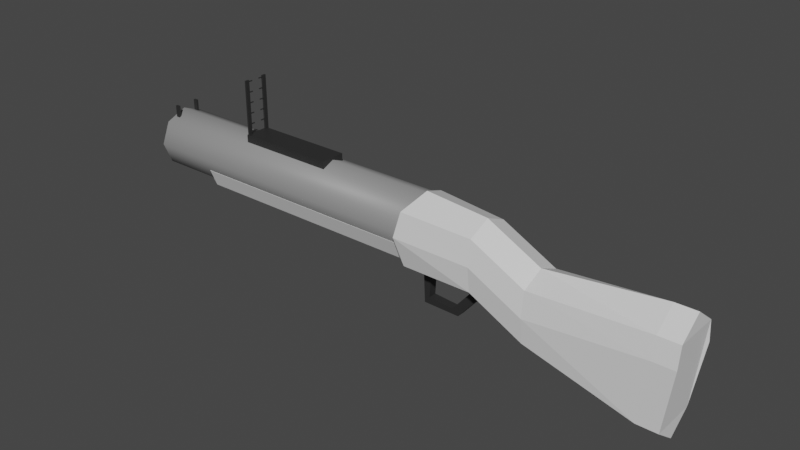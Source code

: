 # Source: GrenadeLauncher.blend  (saved by Blender 2.92.15; exported with 4.5.12 LTS)
import bpy
from mathutils import Matrix  # noqa: F401  (used for matrix-valued properties, if any)

bpy.ops.wm.read_factory_settings(use_empty=True)
scene = bpy.context.scene
scene.name = 'Scene'

# ---- collections
col_collection = bpy.data.collections.new('Collection'); scene.collection.children.link(col_collection)

# ---- materials (node trees are filled in below, after node groups)
mat_barrel = bpy.data.materials.new('Barrel')
mat_barrel.use_transparent_shadow = False
mat_base2 = bpy.data.materials.new('Base2')
mat_base2.use_transparent_shadow = False
mat_base = bpy.data.materials.new('Base')
mat_base.use_transparent_shadow = False

# ---- material node trees
mat_barrel.use_nodes = True; mat_barrel.node_tree.nodes.clear()
_N = mat_barrel.node_tree.nodes; _L = mat_barrel.node_tree.links
n0 = _N.new('ShaderNodeBsdfPrincipled'); n0.name = 'Principled BSDF'; n0.location = (10, 300)
n0.distribution = 'GGX'
n0.subsurface_method = 'BURLEY'
n0.inputs[0].default_value = (0.2529, 0.2529, 0.2529, 1.0)
n0.inputs[3].default_value = 1.45
n0.inputs[27].default_value = (0.0, 0.0, 0.0, 1.0)
n0.inputs[28].default_value = 1.0
n1 = _N.new('ShaderNodeOutputMaterial'); n1.name = 'Material Output'; n1.location = (300, 300)
_L.new(n0.outputs[0], n1.inputs[0])
n1.is_active_output = True
mat_base2.use_nodes = True; mat_base2.node_tree.nodes.clear()
_N = mat_base2.node_tree.nodes; _L = mat_base2.node_tree.links
n0 = _N.new('ShaderNodeBsdfPrincipled'); n0.name = 'Principled BSDF'; n0.location = (10, 300)
n0.distribution = 'GGX'
n0.subsurface_method = 'BURLEY'
n0.inputs[3].default_value = 1.45
n0.inputs[27].default_value = (0.0, 0.0, 0.0, 1.0)
n0.inputs[28].default_value = 1.0
n1 = _N.new('ShaderNodeOutputMaterial'); n1.name = 'Material Output'; n1.location = (300, 300)
_L.new(n0.outputs[0], n1.inputs[0])
n1.is_active_output = True
mat_base.use_nodes = True; mat_base.node_tree.nodes.clear()
_N = mat_base.node_tree.nodes; _L = mat_base.node_tree.links
n0 = _N.new('ShaderNodeBsdfPrincipled'); n0.name = 'Principled BSDF'; n0.location = (10, 300)
n0.distribution = 'GGX'
n0.subsurface_method = 'BURLEY'
n0.inputs[0].default_value = (0.02539, 0.02539, 0.02539, 1.0)
n0.inputs[3].default_value = 1.45
n0.inputs[27].default_value = (0.0, 0.0, 0.0, 1.0)
n0.inputs[28].default_value = 1.0
n1 = _N.new('ShaderNodeOutputMaterial'); n1.name = 'Material Output'; n1.location = (300, 300)
_L.new(n0.outputs[0], n1.inputs[0])
n1.is_active_output = True

# ---- world
world_world = bpy.data.worlds.new('World'); scene.world = world_world
world_world.use_nodes = True; world_world.node_tree.nodes.clear()
_N = world_world.node_tree.nodes; _L = world_world.node_tree.links
n0 = _N.new('ShaderNodeOutputWorld'); n0.name = 'World Output'; n0.location = (300, 300)
n1 = _N.new('ShaderNodeBackground'); n1.name = 'Background'; n1.location = (10, 300)
n1.inputs[0].default_value = (0.05088, 0.05088, 0.05088, 1.0)
_L.new(n1.outputs[0], n0.inputs[0])
n0.is_active_output = True
world_world.color = (0.05088, 0.05088, 0.05088)
world_world.use_sun_shadow = False
world_world.sun_shadow_jitter_overblur = 0.0

# ---- meshes
me_cylinder = bpy.data.meshes.new('Cylinder')
me_cylinder.from_pydata([(-0.04847, 0.18, -0.05751), (-1.818, 0.18, -0.05751), (-0.0375, 0.1273, 0.06977), (-1.818, 0.1273, 0.06977), (-0.02478, 7.101e-08, 0.1225), (-1.818, 1.194e-07, 0.1225), (-0.0375, -0.1273, 0.06977), (-1.818, -0.1273, 0.06977), (-0.04847, -0.18, -0.05751), (-1.818, -0.18, -0.05751), (-0.01481, -0.1273, -0.1848), (-1.818, -0.1273, -0.1848), (0.03041, 1.294e-07, -0.2375), (-1.818, 1.778e-07, -0.2375), (-0.01481, 0.1273, -0.1848), (-1.818, 0.1273, -0.1848), (-1.968, 0.054, 0.03249), (-1.968, 0.03818, 0.07067), (-1.968, 1.213e-07, 0.08649), (-1.968, -0.03818, 0.07067), (-1.968, -0.054, 0.03249), (-1.968, -0.03818, -0.005693), (-1.968, 1.388e-07, -0.02151), (-1.968, 0.03818, -0.005693), (-1.893, 0.1018, -0.1593), (-1.893, 0.144, -0.05751), (-1.893, 0.1018, 0.04431), (-1.893, 1.135e-07, 0.08649), (-1.893, -0.1018, 0.04431), (-1.893, -0.1018, -0.1593), (-1.893, 1.602e-07, -0.2015), (-1.893, -0.144, -0.05751), (0.817, 0.1655, -0.4043), (0.817, 1.864e-07, -0.4781), (0.817, -0.1655, -0.4043), (0.817, -0.1872, -0.2261), (0.817, -0.1655, -0.04788), (0.817, 1.105e-07, 0.02593), (0.817, 0.1655, -0.04788), (0.817, 0.1872, -0.2261), (0.4315, 0.1872, -0.02751), (0.4315, 0.1655, 0.1507), (0.4315, 1.242e-07, 0.2245), (0.4315, -0.1655, 0.1507), (0.4315, -0.1872, -0.02751), (0.4315, -0.1655, -0.2057), (0.4315, 2.001e-07, -0.2795), (0.4315, 0.1655, -0.2057), (-0.1085, 0.2246, 0.002491), (-0.0696, 0.1986, 0.1807), (-0.02295, 1.19e-07, 0.2634), (-0.0696, -0.1986, 0.1807), (-0.1085, -0.2246, 0.002491), (-0.0696, -0.1655, -0.2057), (-0.02829, 2.001e-07, -0.2795), (-0.0696, 0.1655, -0.2057), (1.579, 0.1655, -0.6074), (1.579, 1.97e-07, -0.7329), (1.579, -0.1655, -0.6074), (1.643, -0.1872, -0.1591), (1.643, -0.1655, -0.006141), (1.643, 1.217e-07, 0.1193), (1.643, 0.1655, -0.006141), (1.643, 0.1872, -0.1591), (1.729, 0.1655, -0.6074), (1.729, 1.97e-07, -0.7329), (1.729, -0.1655, -0.6074), (1.793, -0.1872, -0.1591), (1.793, -0.1655, -0.006141), (1.793, 1.217e-07, 0.1193), (1.793, 0.1655, -0.006141), (1.793, 0.1872, -0.1591), (-0.006614, -0.03, -0.5014), (-0.01847, -0.03, -0.2375), (-0.006614, 0.03, -0.5014), (-0.01847, 0.03, -0.2375), (0.02967, -0.03, -0.4536), (0.04153, -0.03, -0.2375), (0.02967, 0.03, -0.4536), (0.04153, 0.03, -0.2375), (0.2567, -0.03, -0.5049), (0.2567, 0.03, -0.5049), (0.2109, -0.03, -0.4662), (0.2109, 0.03, -0.4662), (0.45, -0.03, -0.276), (0.45, 0.03, -0.276), (0.4041, -0.03, -0.2373), (0.4041, 0.03, -0.2373), (-2.245, -0.09, 0.2059), (-2.245, -0.09, 0.2959), (-2.245, -0.075, 0.2059), (-2.245, -0.075, 0.2959), (-2.215, -0.09, 0.2059), (-2.215, -0.09, 0.2959), (-2.215, -0.075, 0.2059), (-2.215, -0.075, 0.2959), (-2.245, 0.075, 0.2059), (-2.245, 0.075, 0.2959), (-2.245, 0.09, 0.2059), (-2.245, 0.09, 0.2959), (-2.215, 0.075, 0.2059), (-2.215, 0.075, 0.2959), (-2.215, 0.09, 0.2059), (-2.215, 0.09, 0.2959), (-1.509, -0.09, 0.1898), (-1.509, -0.09, 0.2648), (-1.509, 0.09, 0.1898), (-1.509, 0.09, 0.2648), (-0.8038, -0.09, 0.1898), (-0.8038, -0.09, 0.2648), (-0.8038, 0.09, 0.1898), (-0.8038, 0.09, 0.2648), (-1.5, -0.0894, 0.2648), (-1.5, -0.0894, 0.6518), (-1.5, -0.0606, 0.2648), (-1.5, -0.0606, 0.6518), (-1.488, -0.0894, 0.2648), (-1.488, -0.0894, 0.6518), (-1.488, -0.0606, 0.2648), (-1.488, -0.0606, 0.6518), (-1.5, 0.0606, 0.2648), (-1.5, 0.0606, 0.6518), (-1.5, 0.0894, 0.2648), (-1.5, 0.0894, 0.6518), (-1.488, 0.0606, 0.2648), (-1.488, 0.0606, 0.6518), (-1.488, 0.0894, 0.2648), (-1.488, 0.0894, 0.6518), (-1.497, -0.063, 0.6368), (-1.497, -0.063, 0.6428), (-1.497, -0.03, 0.6368), (-1.497, -0.03, 0.6428), (-1.491, -0.063, 0.6368), (-1.491, -0.063, 0.6428), (-1.491, -0.03, 0.6368), (-1.491, -0.03, 0.6428), (-1.497, 0.03, 0.6368), (-1.497, 0.03, 0.6428), (-1.497, 0.063, 0.6368), (-1.497, 0.063, 0.6428), (-1.491, 0.03, 0.6368), (-1.491, 0.03, 0.6428), (-1.491, 0.063, 0.6368), (-1.491, 0.063, 0.6428), (-1.497, -0.063, 0.5618), (-1.497, -0.063, 0.5678), (-1.497, -0.03, 0.5618), (-1.497, -0.03, 0.5678), (-1.491, -0.063, 0.5618), (-1.491, -0.063, 0.5678), (-1.491, -0.03, 0.5618), (-1.491, -0.03, 0.5678), (-1.497, 0.03, 0.5618), (-1.497, 0.03, 0.5678), (-1.497, 0.063, 0.5618), (-1.497, 0.063, 0.5678), (-1.491, 0.03, 0.5618), (-1.491, 0.03, 0.5678), (-1.491, 0.063, 0.5618), (-1.491, 0.063, 0.5678), (-1.497, -0.063, 0.4868), (-1.497, -0.063, 0.4928), (-1.497, -0.03, 0.4868), (-1.497, -0.03, 0.4928), (-1.491, -0.063, 0.4868), (-1.491, -0.063, 0.4928), (-1.491, -0.03, 0.4868), (-1.491, -0.03, 0.4928), (-1.497, 0.03, 0.4868), (-1.497, 0.03, 0.4928), (-1.497, 0.063, 0.4868), (-1.497, 0.063, 0.4928), (-1.491, 0.03, 0.4868), (-1.491, 0.03, 0.4928), (-1.491, 0.063, 0.4868), (-1.491, 0.063, 0.4928), (-1.497, -0.063, 0.4118), (-1.497, -0.063, 0.4178), (-1.497, -0.03, 0.4118), (-1.497, -0.03, 0.4178), (-1.491, -0.063, 0.4118), (-1.491, -0.063, 0.4178), (-1.491, -0.03, 0.4118), (-1.491, -0.03, 0.4178), (-1.497, 0.03, 0.4118), (-1.497, 0.03, 0.4178), (-1.497, 0.063, 0.4118), (-1.497, 0.063, 0.4178), (-1.491, 0.03, 0.4118), (-1.491, 0.03, 0.4178), (-1.491, 0.063, 0.4118), (-1.491, 0.063, 0.4178), (-1.497, -0.063, 0.3368), (-1.497, -0.063, 0.3428), (-1.497, -0.03, 0.3368), (-1.497, -0.03, 0.3428), (-1.491, -0.063, 0.3368), (-1.491, -0.063, 0.3428), (-1.491, -0.03, 0.3368), (-1.491, -0.03, 0.3428), (-1.497, 0.03, 0.3368), (-1.497, 0.03, 0.3428), (-1.497, 0.063, 0.3368), (-1.497, 0.063, 0.3428), (-1.491, 0.03, 0.3368), (-1.491, 0.03, 0.3428), (-1.491, 0.063, 0.3368), (-1.491, 0.063, 0.3428)], [], [(47, 40, 39, 32), (0, 1, 3, 2), (2, 3, 5, 4), (4, 5, 7, 6), (6, 7, 9, 8), (8, 9, 11, 10), (10, 11, 13, 12), (25, 24, 23, 16), (12, 13, 15, 14), (14, 15, 1, 0), (0, 2, 4, 6, 8, 10, 12, 14), (17, 16, 23, 22, 21, 20, 19, 18), (26, 25, 16, 17), (28, 27, 18, 19), (30, 29, 21, 22), (31, 28, 19, 20), (24, 30, 22, 23), (27, 26, 17, 18), (29, 31, 20, 21), (11, 9, 31, 29), (5, 3, 26, 27), (15, 13, 30, 24), (9, 7, 28, 31), (13, 11, 29, 30), (7, 5, 27, 28), (3, 1, 25, 26), (1, 15, 24, 25), (42, 43, 36, 37), (45, 46, 33, 34), (41, 42, 37, 38), (46, 47, 32, 33), (40, 41, 38, 39), (43, 44, 35, 36), (42, 41, 49, 50), (44, 45, 34, 35), (49, 48, 55, 54, 53, 52, 51, 50), (44, 43, 51, 52), (46, 45, 53, 54), (40, 47, 55, 48), (41, 40, 48, 49), (43, 42, 50, 51), (45, 44, 52, 53), (47, 46, 54, 55), (34, 33, 57, 58), (38, 37, 61, 62), (32, 39, 63, 56), (39, 38, 62, 63), (33, 32, 56, 57), (36, 35, 59, 60), (37, 36, 60, 61), (35, 34, 58, 59), (56, 63, 71, 64), (59, 58, 66, 67), (58, 57, 65, 66), (62, 61, 69, 70), (61, 60, 68, 69), (63, 62, 70, 71), (57, 56, 64, 65), (60, 59, 67, 68), (69, 68, 67, 66, 65, 64, 71, 70), (72, 73, 75, 74), (74, 75, 79, 78), (78, 79, 77, 76), (76, 77, 73, 72), (76, 72, 80, 82), (79, 75, 73, 77), (83, 82, 86, 87), (74, 78, 83, 81), (72, 74, 81, 80), (78, 76, 82, 83), (85, 87, 86, 84), (80, 81, 85, 84), (82, 80, 84, 86), (81, 83, 87, 85), (88, 89, 91, 90), (90, 91, 95, 94), (94, 95, 93, 92), (92, 93, 89, 88), (90, 94, 92, 88), (95, 91, 89, 93), (96, 97, 99, 98), (98, 99, 103, 102), (102, 103, 101, 100), (100, 101, 97, 96), (98, 102, 100, 96), (103, 99, 97, 101), (104, 105, 107, 106), (106, 107, 111, 110), (110, 111, 109, 108), (108, 109, 105, 104), (106, 110, 108, 104), (111, 107, 105, 109), (112, 113, 115, 114), (114, 115, 119, 118), (118, 119, 117, 116), (116, 117, 113, 112), (114, 118, 116, 112), (119, 115, 113, 117), (120, 121, 123, 122), (122, 123, 127, 126), (126, 127, 125, 124), (124, 125, 121, 120), (122, 126, 124, 120), (127, 123, 121, 125), (128, 129, 131, 130), (130, 131, 135, 134), (134, 135, 133, 132), (132, 133, 129, 128), (130, 134, 132, 128), (135, 131, 129, 133), (136, 137, 139, 138), (138, 139, 143, 142), (142, 143, 141, 140), (140, 141, 137, 136), (138, 142, 140, 136), (143, 139, 137, 141), (144, 145, 147, 146), (146, 147, 151, 150), (150, 151, 149, 148), (148, 149, 145, 144), (146, 150, 148, 144), (151, 147, 145, 149), (152, 153, 155, 154), (154, 155, 159, 158), (158, 159, 157, 156), (156, 157, 153, 152), (154, 158, 156, 152), (159, 155, 153, 157), (160, 161, 163, 162), (162, 163, 167, 166), (166, 167, 165, 164), (164, 165, 161, 160), (162, 166, 164, 160), (167, 163, 161, 165), (168, 169, 171, 170), (170, 171, 175, 174), (174, 175, 173, 172), (172, 173, 169, 168), (170, 174, 172, 168), (175, 171, 169, 173), (176, 177, 179, 178), (178, 179, 183, 182), (182, 183, 181, 180), (180, 181, 177, 176), (178, 182, 180, 176), (183, 179, 177, 181), (184, 185, 187, 186), (186, 187, 191, 190), (190, 191, 189, 188), (188, 189, 185, 184), (186, 190, 188, 184), (191, 187, 185, 189), (192, 193, 195, 194), (194, 195, 199, 198), (198, 199, 197, 196), (196, 197, 193, 192), (194, 198, 196, 192), (199, 195, 193, 197), (200, 201, 203, 202), (202, 203, 207, 206), (206, 207, 205, 204), (204, 205, 201, 200), (202, 206, 204, 200), (207, 203, 201, 205)])
me_cylinder.polygons.foreach_set('material_index', [1, 1, 1, 1, 1, 1, 1, 1, 1, 1, 1, 1, 1, 1, 1, 1, 1, 1, 1, 1, 1, 1, 1, 1, 1, 1, 1, 1, 1, 1, 1, 1, 1, 1, 1, 1, 1, 1, 1, 1, 1, 1, 1, 1, 1, 1, 1, 1, 1, 1, 1, 1, 1, 1, 1, 1, 1, 1, 1, 1, 2, 2, 2, 2, 2, 2, 2, 2, 2, 2, 2, 2, 2, 2, 2, 2, 2, 2, 2, 2, 2, 2, 2, 2, 2, 2, 2, 2, 2, 2, 2, 2, 2, 2, 2, 2, 2, 2, 2, 2, 2, 2, 2, 2, 2, 2, 2, 2, 2, 2, 2, 2, 2, 2, 2, 2, 2, 2, 2, 2, 2, 2, 2, 2, 2, 2, 2, 2, 2, 2, 2, 2, 2, 2, 2, 2, 2, 2, 2, 2, 2, 2, 2, 2, 2, 2, 2, 2, 2, 2, 2, 2, 2, 2, 2, 2, 2, 2, 2, 2, 2, 2, 2, 2])
_uv = me_cylinder.uv_layers.new(name='UVMap')
_uv.uv.foreach_set('vector', [-0.4323, -0.3886, -0.2742, -0.4062, -0.411, -0.04412, -0.5691, -0.02648, 1.307, 0.8326, 1.306, -0.7476, 1.42, -0.749, 1.421, 0.841, 1.876, -0.8722, 1.876, 0.7175, 1.763, 0.7159, 1.763, -0.8852, 1.763, -0.8852, 1.763, 0.7159, 1.649, 0.7175, 1.649, -0.8722, 1.649, -0.8648, 1.648, 0.7252, 1.534, 0.7238, 1.535, -0.8564, 1.535, -0.8564, 1.534, 0.7238, 1.421, 0.7251, 1.422, -0.8852, 1.876, 0.7923, 1.876, -0.8174, 1.99, -0.8155, 1.99, 0.8345, -1.2, 1.469, -1.227, 1.375, -1.095, 1.449, -1.084, 1.484, 1.99, 0.8345, 1.99, -0.8155, 2.104, -0.8174, 2.104, 0.7923, 1.193, 0.8614, 1.192, -0.7489, 1.306, -0.7476, 1.307, 0.8326, -0.2254, 1.233, -0.1384, 1.32, -0.1384, 1.443, -0.2255, 1.53, -0.3485, 1.53, -0.4355, 1.443, -0.4354, 1.32, -0.3484, 1.233, -1.052, 1.502, -1.084, 1.484, -1.095, 1.449, -1.077, 1.417, -1.041, 1.406, -1.009, 1.424, -0.9987, 1.46, -1.017, 1.492, 1.397, -0.8166, 1.306, -0.8155, 1.386, -0.8848, 1.421, -0.8852, 1.672, 0.7852, 1.763, 0.7839, 1.763, 0.8509, 1.729, 0.8513, -1.179, 1.289, -1.085, 1.261, -1.041, 1.406, -1.077, 1.417, 1.534, 0.7917, 1.625, 0.7928, 1.649, 0.8614, 1.615, 0.8609, -1.227, 1.375, -1.179, 1.289, -1.077, 1.417, -1.095, 1.449, 1.763, 0.7839, 1.854, 0.7852, 1.797, 0.8513, 1.763, 0.8509, -1.085, 1.261, -0.9987, 1.308, -1.009, 1.424, -1.041, 1.406, 1.421, 0.7251, 1.534, 0.7238, 1.534, 0.7917, 1.443, 0.7927, 1.763, 0.7159, 1.876, 0.7175, 1.854, 0.7852, 1.763, 0.7839, 2.104, -0.8174, 1.99, -0.8155, 1.99, -0.8837, 2.081, -0.8852, 1.534, 0.7238, 1.648, 0.7252, 1.625, 0.7928, 1.534, 0.7917, 1.99, -0.8155, 1.876, -0.8174, 1.899, -0.8852, 1.99, -0.8837, 1.649, 0.7175, 1.763, 0.7159, 1.763, 0.7839, 1.672, 0.7852, 1.42, -0.749, 1.306, -0.7476, 1.306, -0.8155, 1.397, -0.8166, 1.306, -0.7476, 1.192, -0.7489, 1.215, -0.8165, 1.306, -0.8155, 0.3287, 0.3271, 0.1809, 0.3293, 0.1809, -0.008715, 0.3287, -0.01096, 0.4765, -0.4379, 0.6243, -0.4354, 0.6243, -0.08456, 0.4765, -0.08711, 0.4765, 0.3293, 0.3287, 0.3271, 0.3287, -0.01096, 0.4765, -0.008715, 0.6243, -0.4354, 0.7721, -0.4379, 0.7721, -0.08711, 0.6243, -0.08456, -0.2742, -0.4062, -0.1161, -0.425, -0.2529, -0.06286, -0.411, -0.04412, -0.6715, 0.3547, -0.8296, 0.3359, -0.9664, -0.0262, -0.8083, -0.007452, 0.3287, 0.3271, 0.4765, 0.3293, 0.4765, 0.7766, 0.3287, 0.7375, -0.8296, 0.3359, -0.9877, 0.3183, -1.124, -0.04384, -0.9664, -0.0262, -1.226, 1.18, -1.227, 1.022, -1.188, 0.8646, -1.033, 0.8149, -0.8949, 0.9, -0.8949, 1.062, -0.933, 1.215, -1.087, 1.261, -0.8296, 0.3359, -0.6715, 0.3547, -0.7227, 0.7991, -0.8848, 0.8149, 0.6243, -0.4354, 0.4765, -0.4379, 0.4765, -0.8852, 0.6243, -0.8458, -0.2742, -0.4062, -0.4323, -0.3886, -0.4835, -0.8331, -0.3294, -0.8852, -0.1161, -0.425, -0.2742, -0.4062, -0.3294, -0.8852, -0.1673, -0.8694, 0.1809, 0.3293, 0.3287, 0.3271, 0.3287, 0.7375, 0.1809, 0.7766, -0.9877, 0.3183, -0.8296, 0.3359, -0.8848, 0.8149, -1.039, 0.7627, 0.7721, -0.4379, 0.6243, -0.4354, 0.6243, -0.8458, 0.7721, -0.8852, 0.4765, -0.08711, 0.6243, -0.08456, 0.6243, 0.604, 0.4765, 0.5996, 0.4765, -0.008715, 0.3287, -0.01096, 0.3287, -0.7513, 0.4765, -0.7475, -0.5691, -0.02648, -0.411, -0.04412, -0.2671, 0.6818, -0.6715, 0.6698, -0.411, -0.04412, -0.2529, -0.06286, -0.1314, 0.6657, -0.2671, 0.6818, 0.6243, -0.08456, 0.7721, -0.08711, 0.7721, 0.5996, 0.6243, 0.604, -0.8083, -0.007452, -0.9664, -0.0262, -0.8225, -0.7521, -0.6868, -0.736, 0.3287, -0.01096, 0.1809, -0.008715, 0.1809, -0.7475, 0.3287, -0.7513, -0.9664, -0.0262, -1.124, -0.04384, -1.227, -0.7401, -0.8225, -0.7521, -0.6715, 0.6698, -0.2671, 0.6818, -0.2518, 0.8149, -0.6561, 0.8028, -0.8225, -0.7521, -1.227, -0.7401, -1.212, -0.8731, -0.8072, -0.8852, 0.4765, 0.5996, 0.6243, 0.604, 0.6243, 0.7378, 0.4765, 0.7335, 0.4765, -0.7475, 0.3287, -0.7513, 0.3287, -0.8852, 0.4765, -0.8814, 0.3287, -0.7513, 0.1809, -0.7475, 0.1809, -0.8814, 0.3287, -0.8852, -0.2671, 0.6818, -0.1314, 0.6657, -0.1161, 0.7987, -0.2518, 0.8149, 0.6243, 0.604, 0.7721, 0.5996, 0.7721, 0.7335, 0.6243, 0.7378, -0.6868, -0.736, -0.8225, -0.7521, -0.8072, -0.8852, -0.6715, -0.869, 0.3359, 1.537, 0.1937, 1.418, 0.1809, 1.28, 0.2197, 0.8814, 0.3728, 0.7766, 0.5149, 0.8957, 0.5149, 1.297, 0.4889, 1.432, -0.2026, 0.8149, -0.2026, 1.051, -0.2562, 1.051, -0.2562, 0.8149, -0.7308, 0.8253, -0.4952, 0.8149, -0.4952, 0.8684, -0.6882, 0.8577, 0.6113, 1.367, 0.6113, 1.56, 0.5577, 1.56, 0.5577, 1.367, -0.4492, 1.19, -0.2562, 1.179, -0.2562, 1.233, -0.4919, 1.223, -0.4492, 1.19, -0.4919, 1.223, -0.4952, 0.9875, -0.4606, 1.028, 0.8256, 1.432, 0.7721, 1.432, 0.7721, 1.378, 0.8256, 1.378, 0.6782, 1.367, 0.7318, 1.367, 0.7318, 1.562, 0.6782, 1.562, -0.7308, 0.8253, -0.6882, 0.8577, -0.6995, 1.019, -0.7341, 1.06, -0.2026, 0.8149, -0.149, 0.8149, -0.149, 1.05, -0.2026, 1.05, -0.2026, 1.212, -0.2562, 1.212, -0.2562, 1.051, -0.2026, 1.051, 1.022, 1.432, 0.9821, 1.432, 0.9821, 1.378, 1.022, 1.378, -0.9987, 1.261, -0.9451, 1.261, -0.9451, 1.466, -0.9987, 1.466, -0.4606, 1.028, -0.4952, 0.9875, -0.2908, 0.8149, -0.2562, 0.8558, -0.7341, 1.06, -0.6995, 1.019, -0.4952, 1.192, -0.5297, 1.233, -0.9313, 1.261, -0.9313, 1.341, -0.9447, 1.341, -0.9447, 1.261, 0.8256, 1.459, 0.8256, 1.378, 0.8524, 1.378, 0.8524, 1.459, -0.1268, 0.8149, -0.1268, 0.8952, -0.1402, 0.8952, -0.1402, 0.8149, 0.906, 1.378, 0.906, 1.459, 0.8792, 1.459, 0.8792, 1.378, -0.1402, 1.002, -0.1402, 0.9756, -0.1268, 0.9756, -0.1268, 1.002, 0.4899, 0.7766, 0.4899, 0.7498, 0.5033, 0.7498, 0.5033, 0.7766, -0.9313, 1.341, -0.9313, 1.422, -0.9447, 1.422, -0.9447, 1.341, 0.7318, 1.448, 0.7318, 1.367, 0.7586, 1.367, 0.7586, 1.448, -0.1268, 0.8952, -0.1268, 0.9756, -0.1402, 0.9756, -0.1402, 0.8952, 0.8792, 1.378, 0.8792, 1.459, 0.8524, 1.459, 0.8524, 1.378, 0.5033, 0.7766, 0.5033, 0.7498, 0.5167, 0.7498, 0.5167, 0.7766, 0.4765, 0.7766, 0.4765, 0.7498, 0.4899, 0.7498, 0.4899, 0.7766, 0.6113, 1.367, 0.6782, 1.367, 0.6782, 1.528, 0.6113, 1.528, 0.5443, 0.7378, 0.6113, 0.7378, 0.6113, 1.367, 0.5443, 1.367, -0.1356, 1.211, -0.2026, 1.211, -0.2026, 1.05, -0.1356, 1.05, 1.192, 0.8614, 1.259, 0.8614, 1.259, 1.491, 1.192, 1.491, -0.8949, 1.444, -0.8949, 0.8149, -0.7341, 0.8149, -0.7341, 1.444, 0.6113, 1.367, 0.6113, 0.7378, 0.7721, 0.7378, 0.7721, 1.367, -0.8949, 1.261, -0.8949, 1.606, -0.9206, 1.606, -0.9206, 1.261, -0.1268, 1.16, -0.1268, 0.8149, -0.1161, 0.8149, -0.1161, 1.16, 0.5443, 0.7378, 0.5443, 1.083, 0.5186, 1.083, 0.5186, 0.7378, -0.9206, 1.261, -0.9206, 1.607, -0.9313, 1.607, -0.9313, 1.261, 0.5443, 1.367, 0.555, 1.367, 0.555, 1.393, 0.5443, 1.393, 0.7586, 1.367, 0.7693, 1.367, 0.7693, 1.393, 0.7586, 1.393, 1.285, 0.8614, 1.285, 1.206, 1.259, 1.206, 1.259, 0.8614, -0.1384, 1.579, -0.1384, 1.233, -0.1277, 1.233, -0.1277, 1.579, 0.5443, 1.083, 0.5443, 1.429, 0.5186, 1.429, 0.5186, 1.083, -0.1161, 1.16, -0.1161, 1.506, -0.1268, 1.506, -0.1268, 1.16, 0.9714, 1.378, 0.9821, 1.378, 0.9821, 1.404, 0.9714, 1.404, -0.1402, 1.002, -0.1295, 1.002, -0.1295, 1.028, -0.1402, 1.028, 0.7586, 1.393, 0.7639, 1.393, 0.7639, 1.422, 0.7586, 1.422, -0.1295, 1.205, -0.1295, 1.21, -0.1349, 1.21, -0.1349, 1.205, -0.1456, 0.9917, -0.1402, 0.9917, -0.1402, 1.021, -0.1456, 1.021, 0.506, 0.7445, 0.506, 0.7498, 0.5006, 0.7498, 0.5006, 0.7445, 0.922, 1.378, 0.9274, 1.378, 0.9274, 1.408, 0.922, 1.408, 0.9167, 1.408, 0.9113, 1.408, 0.9113, 1.378, 0.9167, 1.378, 1.075, 1.378, 1.081, 1.378, 1.081, 1.408, 1.075, 1.408, 0.5167, 0.7445, 0.5167, 0.7498, 0.5113, 0.7498, 0.5113, 0.7445, -0.1456, 0.8738, -0.1402, 0.8738, -0.1402, 0.9033, -0.1456, 0.9033, 0.514, 0.7378, 0.514, 0.7432, 0.5087, 0.7432, 0.5086, 0.7378, 0.9393, 1.408, 0.9339, 1.408, 0.9339, 1.378, 0.9393, 1.378, -0.1295, 1.205, -0.1349, 1.205, -0.1349, 1.175, -0.1295, 1.175, 1.054, 1.378, 1.059, 1.378, 1.059, 1.408, 1.054, 1.408, 0.4953, 0.7498, 0.4953, 0.7445, 0.5006, 0.7445, 0.5006, 0.7498, -0.1456, 0.9328, -0.1402, 0.9328, -0.1402, 0.9622, -0.1456, 0.9622, 0.4872, 0.7378, 0.4872, 0.7432, 0.4819, 0.7432, 0.4819, 0.7378, 0.9393, 1.378, 0.9446, 1.378, 0.9446, 1.408, 0.9393, 1.408, 0.922, 1.408, 0.9167, 1.408, 0.9167, 1.378, 0.922, 1.378, 1.049, 1.378, 1.054, 1.378, 1.054, 1.408, 1.049, 1.408, 0.4899, 0.7498, 0.4899, 0.7445, 0.4953, 0.7445, 0.4953, 0.7498, -0.1456, 0.9622, -0.1402, 0.9622, -0.1402, 0.9917, -0.1456, 0.9917, 0.5033, 0.7378, 0.5033, 0.7432, 0.4979, 0.7432, 0.4979, 0.7378, 1.038, 1.378, 1.043, 1.378, 1.043, 1.408, 1.038, 1.408, -0.1295, 1.146, -0.1349, 1.146, -0.1349, 1.117, -0.1295, 1.117, 1.07, 1.378, 1.075, 1.378, 1.075, 1.408, 1.07, 1.408, -0.1402, 1.043, -0.1402, 1.048, -0.1456, 1.048, -0.1456, 1.043, -0.1456, 0.9033, -0.1402, 0.9033, -0.1402, 0.9328, -0.1456, 0.9328, 0.4926, 0.7378, 0.4926, 0.7432, 0.4872, 0.7432, 0.4872, 0.7378, 0.95, 1.408, 0.9446, 1.408, 0.9446, 1.378, 0.95, 1.378, 0.9607, 1.408, 0.9553, 1.408, 0.9553, 1.378, 0.9607, 1.378, 0.5497, 1.393, 0.555, 1.393, 0.555, 1.422, 0.5497, 1.422, 0.4872, 0.7432, 0.4872, 0.7486, 0.4819, 0.7486, 0.4819, 0.7432, -0.1456, 0.8443, -0.1402, 0.8443, -0.1402, 0.8738, -0.1456, 0.8738, 0.4979, 0.7378, 0.4979, 0.7432, 0.4926, 0.7432, 0.4926, 0.7378, 1.033, 1.378, 1.038, 1.378, 1.038, 1.408, 1.033, 1.408, 0.9714, 1.408, 0.966, 1.408, 0.966, 1.378, 0.9714, 1.378, 1.059, 1.378, 1.065, 1.378, 1.065, 1.408, 1.059, 1.408, -0.1456, 1.032, -0.1456, 1.027, -0.1402, 1.027, -0.1402, 1.032, -0.1456, 0.8149, -0.1402, 0.8149, -0.1402, 0.8443, -0.1456, 0.8443, 0.5113, 0.7445, 0.5113, 0.7498, 0.506, 0.7498, 0.506, 0.7445, 1.043, 1.378, 1.049, 1.378, 1.049, 1.408, 1.043, 1.408, 0.9553, 1.408, 0.95, 1.408, 0.95, 1.378, 0.9553, 1.378, 0.5443, 1.393, 0.5497, 1.393, 0.5497, 1.422, 0.5443, 1.422, 0.4819, 0.7378, 0.4819, 0.7432, 0.4765, 0.7432, 0.4765, 0.7378, -0.1349, 1.028, -0.1295, 1.028, -0.1295, 1.058, -0.1349, 1.058, -0.1402, 1.021, -0.1402, 1.027, -0.1456, 1.027, -0.1456, 1.021, 1.022, 1.378, 1.027, 1.378, 1.027, 1.408, 1.022, 1.408, -0.1295, 1.175, -0.1349, 1.175, -0.1349, 1.146, -0.1295, 1.146, 0.7639, 1.393, 0.7693, 1.393, 0.7693, 1.422, 0.7639, 1.422, -0.1456, 1.037, -0.1456, 1.032, -0.1402, 1.032, -0.1402, 1.037, -0.1349, 1.058, -0.1295, 1.058, -0.1295, 1.087, -0.1349, 1.087, 0.5086, 0.7378, 0.5086, 0.7432, 0.5033, 0.7432, 0.5033, 0.7378, 1.027, 1.378, 1.033, 1.378, 1.033, 1.408, 1.027, 1.408, 0.9113, 1.408, 0.906, 1.408, 0.906, 1.378, 0.9113, 1.378, 1.065, 1.378, 1.07, 1.378, 1.07, 1.408, 1.065, 1.408, 0.4819, 0.7432, 0.4819, 0.7486, 0.4765, 0.7486, 0.4765, 0.7432, -0.1349, 1.087, -0.1295, 1.087, -0.1295, 1.117, -0.1349, 1.117, -0.1402, 1.037, -0.1402, 1.043, -0.1456, 1.043, -0.1456, 1.037, 0.9327, 1.408, 0.9274, 1.408, 0.9274, 1.378, 0.9327, 1.378, 0.966, 1.408, 0.9607, 1.408, 0.9607, 1.378, 0.966, 1.378])
me_cylinder.materials.append(mat_barrel)
me_cylinder.materials.append(mat_base2)
me_cylinder.materials.append(mat_base)
me_cylinder.use_remesh_fix_poles = True
me_cylinder.use_remesh_preserve_attributes = False
me_cylinder.use_mirror_vertex_groups = False
me_cylinder.update()
me_cylinder_001 = bpy.data.meshes.new('Cylinder.001')
me_cylinder_001.from_pydata([(-0.04847, 0.216, 0.03249), (-2.268, 0.216, 0.03249), (-0.007904, 0.1527, 0.1852), (-2.268, 0.1527, 0.1852), (0.03702, 5.948e-08, 0.2485), (-2.268, 1.175e-07, 0.2485), (-0.007904, -0.1527, 0.1852), (-2.268, -0.1527, 0.1852), (-0.04847, -0.216, 0.03249), (-2.268, -0.216, 0.03249), (-0.04119, -0.1527, -0.1202), (-2.268, -0.1527, -0.1202), (-0.03395, 1.295e-07, -0.1835), (-2.268, 1.876e-07, -0.1835), (-0.04119, 0.1527, -0.1202), (-2.268, 0.1527, -0.1202), (-2.268, 0.216, 0.03249), (-2.268, 0.1527, 0.1852), (-2.268, 1.175e-07, 0.2485), (-2.268, -0.1527, 0.1852), (-2.268, -0.216, 0.03249), (-2.268, -0.1527, -0.1202), (-2.268, 1.876e-07, -0.1835), (-2.268, 0.1527, -0.1202)], [], [(0, 1, 3, 2), (2, 3, 5, 4), (4, 5, 7, 6), (6, 7, 9, 8), (8, 9, 11, 10), (10, 11, 13, 12), (12, 13, 15, 14), (14, 15, 1, 0), (0, 2, 4, 6, 8, 10, 12, 14), (17, 16, 23, 22, 21, 20, 19, 18)])
me_cylinder_001.polygons.foreach_set('use_smooth', [True] * 10)
_uv = me_cylinder_001.uv_layers.new(name='UVMap')
_uv.uv.foreach_set('vector', [-0.1161, 1.365, -0.1161, -0.8852, -0.0291, -0.8852, -0.0291, 1.402, -0.0291, 1.402, -0.0291, -0.8852, 0.09395, -0.8852, 0.09395, 1.442, 0.09395, 1.442, 0.09395, -0.8852, 0.1809, -0.8852, 0.1809, 1.402, 2.227, -0.8852, 2.227, 1.402, 2.104, 1.402, 2.104, -0.8489, 0.9821, 1.365, 0.9821, -0.8852, 1.069, -0.8852, 1.069, 1.372, 1.069, 1.372, 1.069, -0.8852, 1.192, -0.8852, 1.192, 1.378, 0.9821, -0.8852, 0.9821, 1.378, 0.8951, 1.378, 0.8951, -0.8787, 0.8951, -0.8787, 0.8951, 1.378, 0.7721, 1.378, 0.7721, -0.8722, -0.7341, 1.332, -0.6466, 1.24, -0.5214, 1.233, -0.4355, 1.324, -0.4355, 1.451, -0.5205, 1.537, -0.6429, 1.537, -0.7316, 1.453, -0.0291, -0.8852, 0.7721, 1.378, 0.8951, 1.378, 1.192, -0.8852, 1.069, -0.8852, 2.104, 1.402, 0.1809, -0.8852, 0.09395, -0.8852])
me_cylinder_001.materials.append(mat_barrel)
me_cylinder_001.materials.append(mat_base2)
me_cylinder_001.materials.append(mat_base)
me_cylinder_001.use_remesh_fix_poles = True
me_cylinder_001.use_remesh_preserve_attributes = False
me_cylinder_001.use_mirror_vertex_groups = False
me_cylinder_001.update()

# ---- objects
ob_cylinder = bpy.data.objects.new('Cylinder', me_cylinder)
ob_cylinder_001 = bpy.data.objects.new('Cylinder.001', me_cylinder_001)

# ---- transforms, parenting, visibility, modifiers, constraints
ob_cylinder.location = (0.0, 0.0, 0.0)
ob_cylinder.lineart.crease_threshold = 0.0
ob_cylinder_001.location = (0.0, 0.0, 0.0)
ob_cylinder_001.lineart.crease_threshold = 0.0

# ---- collection membership
col_collection.objects.link(ob_cylinder)
col_collection.objects.link(ob_cylinder_001)

# ---- scene / render settings (as saved in the file)
scene.frame_start = 1; scene.frame_end = 250; scene.frame_set(5)
scene.render.engine = 'BLENDER_EEVEE_NEXT'
scene.cycles.use_denoising = False
scene.cycles.samples = 128
scene.cycles.sampling_pattern = 'TABULATED_SOBOL'
scene.cycles.use_adaptive_sampling = False
scene.cycles.use_light_tree = False
scene.view_settings.view_transform = 'Filmic'
bpy.context.view_layer.update()

# ---- added for rendering (the .blend has no active camera and no usable light): camera, sun
cam_auto = bpy.data.cameras.new('AutoCamera')
cam_auto.lens = 50.0
cam_auto.sensor_width = 36.0
cam_auto.clip_end = 1000.0
ob_auto_camera = bpy.data.objects.new('AutoCamera', cam_auto)
scene.collection.objects.link(ob_auto_camera)
ob_auto_camera.location = (3.75441, -4.79045, 3.15313)
ob_auto_camera.rotation_euler = (1.09748, -7.21219e-08, 0.694738)
scene.camera = ob_auto_camera
light_auto_sun = bpy.data.lights.new('AutoSun', 'SUN')
light_auto_sun.energy = 3.0
light_auto_sun.angle = 0.0523599
ob_auto_sun = bpy.data.objects.new('AutoSun', light_auto_sun)
scene.collection.objects.link(ob_auto_sun)
ob_auto_sun.rotation_euler = (0.872665, 0.174533, 0.523599)
bpy.context.view_layer.update()
